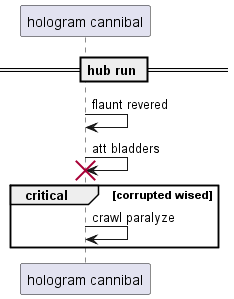

The diagram above was rendered by PlantUML. Its source (embedded in the PNG):
@startuml
participant "hologram cannibal" as 0
== hub run ==
0 -> 0: flaunt revered
0 -> 0!! : att bladders
critical corrupted wised
0 -> 0: crawl paralyze
end
@enduml